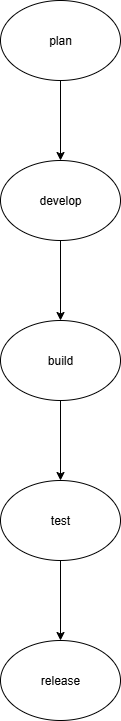

The diagram above was exported from draw.io. Its source (the exported page's mxGraphModel, read from the mxfile embedded in the PNG):
<mxGraphModel dx="1042" dy="562" grid="1" gridSize="10" guides="1" tooltips="1" connect="1" arrows="1" fold="1" page="1" pageScale="1" pageWidth="850" pageHeight="1100" math="0" shadow="0">
  <root>
    <mxCell id="0" />
    <mxCell id="1" parent="0" />
    <mxCell id="Mzf-CnEWNnd0ipYxUfle-5" value="" style="edgeStyle=orthogonalEdgeStyle;rounded=0;orthogonalLoop=1;jettySize=auto;html=1;" edge="1" parent="1" source="Mzf-CnEWNnd0ipYxUfle-1" target="Mzf-CnEWNnd0ipYxUfle-4">
      <mxGeometry relative="1" as="geometry" />
    </mxCell>
    <mxCell id="Mzf-CnEWNnd0ipYxUfle-1" value="develop" style="ellipse;whiteSpace=wrap;html=1;" vertex="1" parent="1">
      <mxGeometry x="370" y="250" width="120" height="80" as="geometry" />
    </mxCell>
    <mxCell id="Mzf-CnEWNnd0ipYxUfle-10" value="" style="edgeStyle=orthogonalEdgeStyle;rounded=0;orthogonalLoop=1;jettySize=auto;html=1;" edge="1" parent="1" source="Mzf-CnEWNnd0ipYxUfle-2" target="Mzf-CnEWNnd0ipYxUfle-1">
      <mxGeometry relative="1" as="geometry" />
    </mxCell>
    <mxCell id="Mzf-CnEWNnd0ipYxUfle-2" value="plan" style="ellipse;whiteSpace=wrap;html=1;" vertex="1" parent="1">
      <mxGeometry x="370" y="90" width="120" height="80" as="geometry" />
    </mxCell>
    <mxCell id="Mzf-CnEWNnd0ipYxUfle-7" value="" style="edgeStyle=orthogonalEdgeStyle;rounded=0;orthogonalLoop=1;jettySize=auto;html=1;" edge="1" parent="1" source="Mzf-CnEWNnd0ipYxUfle-4" target="Mzf-CnEWNnd0ipYxUfle-6">
      <mxGeometry relative="1" as="geometry" />
    </mxCell>
    <mxCell id="Mzf-CnEWNnd0ipYxUfle-4" value="build" style="ellipse;whiteSpace=wrap;html=1;" vertex="1" parent="1">
      <mxGeometry x="370" y="410" width="120" height="80" as="geometry" />
    </mxCell>
    <mxCell id="Mzf-CnEWNnd0ipYxUfle-9" value="" style="edgeStyle=orthogonalEdgeStyle;rounded=0;orthogonalLoop=1;jettySize=auto;html=1;" edge="1" parent="1" source="Mzf-CnEWNnd0ipYxUfle-6" target="Mzf-CnEWNnd0ipYxUfle-8">
      <mxGeometry relative="1" as="geometry" />
    </mxCell>
    <mxCell id="Mzf-CnEWNnd0ipYxUfle-6" value="test" style="ellipse;whiteSpace=wrap;html=1;" vertex="1" parent="1">
      <mxGeometry x="370" y="570" width="120" height="80" as="geometry" />
    </mxCell>
    <mxCell id="Mzf-CnEWNnd0ipYxUfle-8" value="release" style="ellipse;whiteSpace=wrap;html=1;" vertex="1" parent="1">
      <mxGeometry x="370" y="730" width="120" height="80" as="geometry" />
    </mxCell>
  </root>
</mxGraphModel>